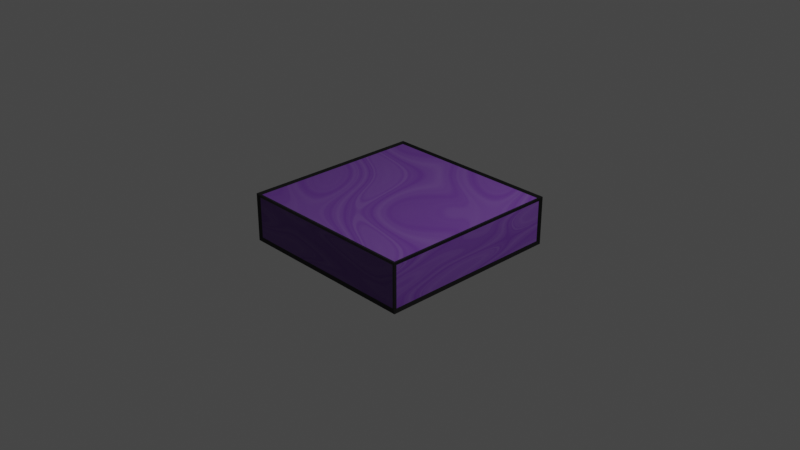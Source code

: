 # Source: SandTile1.blend  (saved by Blender 4.0.36; exported with 4.5.12 LTS)
import bpy
from mathutils import Matrix  # noqa: F401  (used for matrix-valued properties, if any)

bpy.ops.wm.read_factory_settings(use_empty=True)
scene = bpy.context.scene
scene.name = 'PurpleTile'

# ---- collections
col_collection_002 = bpy.data.collections.new('Collection.002'); scene.collection.children.link(col_collection_002)

# ---- images (referenced by path relative to the original .blend; pixels are not part of the script)
import os
ASSET_DIR = os.environ.get("B2B_ASSET_DIR", "")  # directory of the original .blend (textures are referenced by path, not embedded)
HERE = os.path.dirname(os.path.abspath(__file__))  # packed textures are extracted next to this script under _unpacked/

def load_image(name, relpath, width, height, colorspace="sRGB"):
    """Load a texture the original file referenced (path relative to the .blend, or extracted next to this script)."""
    p = next((c for c in (os.path.join(HERE, relpath), os.path.join(ASSET_DIR, relpath)) if relpath and os.path.exists(c)), "")
    if p:
        img = bpy.data.images.load(p, check_existing=True)
        img.name = name
    else:  # same state as the original file: an image datablock whose file is absent (Cycles renders it pink)
        img = bpy.data.images.new(name, width, height)
        img.source = "FILE"
        img.filepath = "//" + (relpath or name)
    img.colorspace_settings.name = colorspace
    return img
img_purpletile = load_image('PurpleTile', '', 1024, 1024, 'sRGB')

# ---- materials (node trees are filled in below, after node groups)
mat_purple = bpy.data.materials.new('Purple')
mat_purple.alpha_threshold = 0.0
mat_purple.roughness = 0.5
mat_purple.line_color = (0.0, 0.0, 0.0, 1.0)
mat_outline = bpy.data.materials.new('Outline')

# ---- material node trees
mat_purple.use_nodes = True; mat_purple.node_tree.nodes.clear()
_N = mat_purple.node_tree.nodes; _L = mat_purple.node_tree.links
n0 = _N.new('ShaderNodeOutputMaterial'); n0.name = 'Material Output'; n0.location = (300, 300)
n1 = _N.new('ShaderNodeBsdfPrincipled'); n1.name = 'Principled BSDF'; n1.location = (10, 300)
n1.distribution = 'GGX'
n1.subsurface_method = 'RANDOM_WALK_SKIN'
n1.inputs[3].default_value = 1.45
n1.inputs[27].default_value = (0.0, 0.0, 0.0, 1.0)
n1.inputs[28].default_value = 1.0
n2 = _N.new('ShaderNodeTexMagic'); n2.name = 'Magic Texture'; n2.location = (-849, 157)
n2.inputs[1].default_value = 1.0
n2.inputs[2].default_value = 0.9
n3 = _N.new('ShaderNodeTexNoise'); n3.name = 'Noise Texture'; n3.location = (-614, 187)
n3.inputs[2].default_value = 4.3
n3.inputs[8].default_value = 1.4
n4 = _N.new('ShaderNodeTexImage'); n4.name = 'Image Texture'; n4.location = (-340, 546)
n4.image = img_purpletile
n5 = _N.new('ShaderNodeValToRGB'); n5.name = 'Color Ramp'; n5.location = (-380, 266)
while len(n5.color_ramp.elements) > 1: n5.color_ramp.elements.remove(n5.color_ramp.elements[-1])
n5.color_ramp.elements[0].position = 0.0; n5.color_ramp.elements[0].color = (0.2025, 0.1053, 0.3452, 1.0)
_e = n5.color_ramp.elements.new(1.0); _e.color = (0.1011, 0.006791, 0.2525, 1.0)
_L.new(n1.outputs[0], n0.inputs[0])
_L.new(n5.outputs[0], n1.inputs[0])
_L.new(n3.outputs[0], n5.inputs[0])
_L.new(n2.outputs[1], n3.inputs[0])
n0.is_active_output = True
mat_outline.use_nodes = True; mat_outline.node_tree.nodes.clear()
_N = mat_outline.node_tree.nodes; _L = mat_outline.node_tree.links
n0 = _N.new('ShaderNodeBsdfPrincipled'); n0.name = 'Principled BSDF'; n0.location = (10, 300)
n0.inputs[0].default_value = (0.0, 0.0, 0.0, 1.0)
n0.inputs[3].default_value = 1.45
n1 = _N.new('ShaderNodeOutputMaterial'); n1.name = 'Material Output'; n1.location = (300, 300)
n2 = _N.new('ShaderNodeTexImage'); n2.name = 'Image Texture'; n2.location = (-287, 422)
n2.image = img_purpletile
_L.new(n0.outputs[0], n1.inputs[0])
n1.is_active_output = True

# ---- world
world_world_002 = bpy.data.worlds.new('World.002'); scene.world = world_world_002
world_world_002.use_nodes = True; world_world_002.node_tree.nodes.clear()
_N = world_world_002.node_tree.nodes; _L = world_world_002.node_tree.links
n0 = _N.new('ShaderNodeOutputWorld'); n0.name = 'World Output'; n0.location = (300, 300)
n1 = _N.new('ShaderNodeBackground'); n1.name = 'Background'; n1.location = (10, 300)
n1.inputs[0].default_value = (0.05088, 0.05088, 0.05088, 1.0)
_L.new(n1.outputs[0], n0.inputs[0])
n0.is_active_output = True
world_world_002.color = (0.05088, 0.05088, 0.05088)
world_world_002.use_sun_shadow = False
world_world_002.sun_shadow_jitter_overblur = 0.0

# ---- cameras
cam_camera_002 = bpy.data.cameras.new('Camera.002')
cam_camera_002.clip_end = 100.0
cam_camera_002.ortho_scale = 7.314

# ---- lights
light_light_002 = bpy.data.lights.new('Light.002', 'POINT')
light_light_002.transmission_factor = 0.0
light_light_002.use_soft_falloff = False
light_light_002.energy = 1000.0
light_light_002.shadow_soft_size = 0.1
light_light_002.shadow_maximum_resolution = 0.006
light_light_002.use_absolute_resolution = True

# ---- meshes
me_cube_002 = bpy.data.meshes.new('Cube.002')
me_cube_002.from_pydata([(1.0, 1.0, 0.25), (1.0, 1.0, -0.25), (1.0, -1.0, 0.25), (1.0, -1.0, -0.25), (-1.0, 1.0, 0.25), (-1.0, 1.0, -0.25), (-1.0, -1.0, 0.25), (-1.0, -1.0, -0.25)], [], [(0, 4, 6, 2), (3, 2, 6, 7), (7, 6, 4, 5), (5, 1, 3, 7), (1, 0, 2, 3), (5, 4, 0, 1)])
_uv = me_cube_002.uv_layers.new(name='UVMap')
_uv.uv.foreach_set('vector', [0.5, 0.5, 0.0, 0.5, 0.0, 0.0, 0.5, 0.0, 1.0, -2.037e-08, 1.0, 0.125, 0.5, 0.125, 0.5, 2.334e-08, 1.0, 0.125, 1.0, 0.25, 0.5, 0.25, 0.5, 0.125, 0.5, 1.0, 0.0, 1.0, 0.0, 0.5, 0.5, 0.5, 1.0, 0.25, 1.0, 0.375, 0.5, 0.375, 0.5, 0.25, 1.0, 0.375, 1.0, 0.5, 0.5, 0.5, 0.5, 0.375])
me_cube_002.materials.append(mat_purple)
me_cube_002.materials.append(mat_outline)
me_cube_002.use_mirror_vertex_groups = False
me_cube_002.update()

# ---- objects
ob_cube_002 = bpy.data.objects.new('Cube.002', me_cube_002)
ob_light_002 = bpy.data.objects.new('Light.002', light_light_002)
ob_camera_002 = bpy.data.objects.new('Camera.002', cam_camera_002)

# ---- transforms, parenting, visibility, modifiers, constraints
ob_cube_002.location = (0.0, 0.0, 0.0)
ob_cube_002.lock_rotations_4d = False
ob_cube_002.empty_display_type = 'ARROWS'
ob_cube_002.lineart.crease_threshold = 0.0
_m = ob_cube_002.modifiers.new('Wireframe', 'WIREFRAME')
_m.thickness = 0.05
_m.use_replace = False
_m.material_offset = 1
ob_light_002.location = (4.076, 1.005, 5.904)
ob_light_002.rotation_euler = (0.6503, 0.05522, 1.866)
ob_light_002.lock_rotations_4d = False
ob_light_002.empty_display_type = 'ARROWS'
ob_light_002.color = (0.0, 0.0, 0.0, 0.0)
ob_light_002.lineart.crease_threshold = 0.0
ob_camera_002.location = (7.359, -6.926, 4.958)
ob_camera_002.rotation_euler = (1.109, 0.0, 0.8149)
ob_camera_002.lock_rotations_4d = False
ob_camera_002.empty_display_type = 'ARROWS'
ob_camera_002.color = (0.0, 0.0, 0.0, 0.0)
ob_camera_002.display_type = 'WIRE'
ob_camera_002.lineart.crease_threshold = 0.0

# ---- collection membership
col_collection_002.objects.link(ob_cube_002)
col_collection_002.objects.link(ob_light_002)
col_collection_002.objects.link(ob_camera_002)

# ---- scene / render settings (as saved in the file)
scene.camera = ob_camera_002
scene.frame_start = 1; scene.frame_end = 250; scene.frame_set(1)
scene.render.engine = 'CYCLES'
scene.cycles.sampling_pattern = 'TABULATED_SOBOL'
scene.cycles.bake_type = 'DIFFUSE'
scene.view_settings.view_transform = 'Filmic'
bpy.context.view_layer.update()
